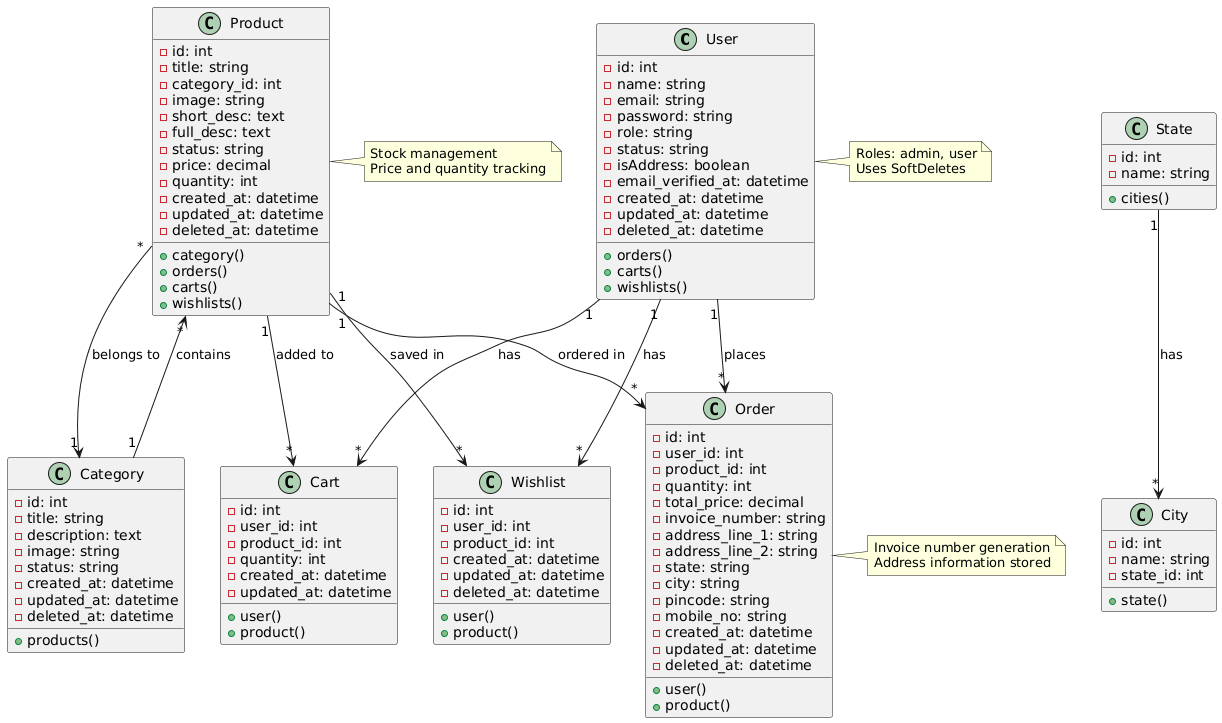

The diagram above was rendered by PlantUML. Its source (embedded in the PNG):
@startuml
!define RECTANGLE class

class User {
    -id: int
    -name: string
    -email: string
    -password: string
    -role: string
    -status: string
    -isAddress: boolean
    -email_verified_at: datetime
    -created_at: datetime
    -updated_at: datetime
    -deleted_at: datetime
    +orders()
    +carts()
    +wishlists()
}

class Category {
    -id: int
    -title: string
    -description: text
    -image: string
    -status: string
    -created_at: datetime
    -updated_at: datetime
    -deleted_at: datetime
    +products()
}

class Product {
    -id: int
    -title: string
    -category_id: int
    -image: string
    -short_desc: text
    -full_desc: text
    -status: string
    -price: decimal
    -quantity: int
    -created_at: datetime
    -updated_at: datetime
    -deleted_at: datetime
    +category()
    +orders()
    +carts()
    +wishlists()
}

class Order {
    -id: int
    -user_id: int
    -product_id: int
    -quantity: int
    -total_price: decimal
    -invoice_number: string
    -address_line_1: string
    -address_line_2: string
    -state: string
    -city: string
    -pincode: string
    -mobile_no: string
    -created_at: datetime
    -updated_at: datetime
    -deleted_at: datetime
    +user()
    +product()
}

class Cart {
    -id: int
    -user_id: int
    -product_id: int
    -quantity: int
    -created_at: datetime
    -updated_at: datetime
    +user()
    +product()
}

class Wishlist {
    -id: int
    -user_id: int
    -product_id: int
    -created_at: datetime
    -updated_at: datetime
    -deleted_at: datetime
    +user()
    +product()
}

class State {
    -id: int
    -name: string
    +cities()
}

class City {
    -id: int
    -name: string
    -state_id: int
    +state()
}

' Relationships
User "1" --> "*" Order : places
User "1" --> "*" Cart : has
User "1" --> "*" Wishlist : has

Category "1" --> "*" Product : contains

Product "*" --> "1" Category : belongs to
Product "1" --> "*" Order : ordered in
Product "1" --> "*" Cart : added to
Product "1" --> "*" Wishlist : saved in

State "1" --> "*" City : has

note right of User
    Roles: admin, user
    Uses SoftDeletes
end note

note right of Product
    Stock management
    Price and quantity tracking
end note

note right of Order
    Invoice number generation
    Address information stored
end note
@enduml